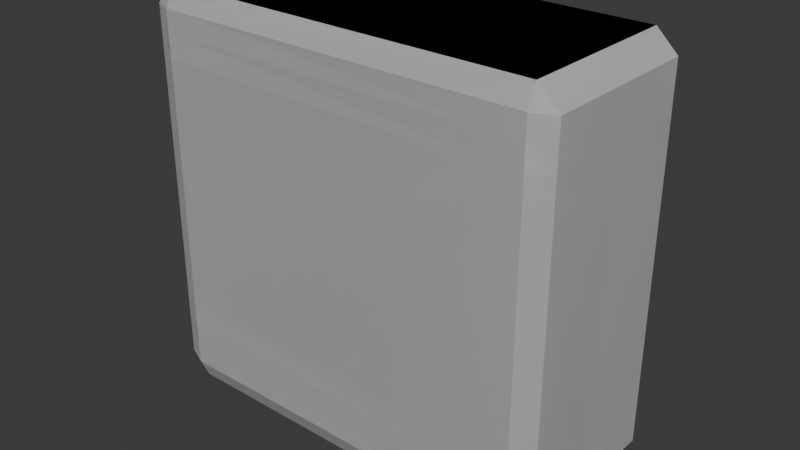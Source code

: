 # Source: Env_Wall_Windowed_A.blend  (saved by Blender 5.0.119; exported with 4.5.12 LTS)
import bpy
from mathutils import Matrix  # noqa: F401  (used for matrix-valued properties, if any)

bpy.ops.wm.read_factory_settings(use_empty=True)
scene = bpy.context.scene
scene.name = 'Scene'

# ---- collections
col_collection = bpy.data.collections.new('Collection'); scene.collection.children.link(col_collection)

# ---- world
world_world = bpy.data.worlds.new('World'); scene.world = world_world
world_world.use_nodes = True; world_world.node_tree.nodes.clear()
_N = world_world.node_tree.nodes; _L = world_world.node_tree.links
n0 = _N.new('ShaderNodeOutputWorld'); n0.name = 'World Output'; n0.location = (200, 100)
n1 = _N.new('ShaderNodeBackground'); n1.name = 'Background'; n1.location = (-200, 100)
n1.inputs[0].default_value = (0.05088, 0.05088, 0.05088, 1.0)
_L.new(n1.outputs[0], n0.inputs[0])
n0.is_active_output = True
world_world.color = (0.05088, 0.05088, 0.05088)
world_world.sun_shadow_jitter_overblur = 0.0

# ---- meshes
me_cube_001 = bpy.data.meshes.new('Cube.001')
me_cube_001.from_pydata([(-1.0, -1.0, -1.0), (-1.0, -1.0, 1.0), (-1.0, 1.0, -1.0), (-1.0, 1.0, 1.0), (0.0, 1.0, -1.0), (0.0, 1.0, 1.0), (0.0, -1.0, -1.0), (0.0, -1.0, 1.0), (-1.0, -1.0, 0.673), (-1.0, 1.0, 0.673), (0.0, -1.0, 0.673), (0.0, 1.0, 0.673), (-1.0, 1.0, -0.6906), (0.0, -1.0, -0.6906), (0.0, 1.0, -0.6906), (-1.0, -1.0, -0.6906), (-1.0, -1.0, -0.5463), (-1.0, 1.0, -0.5463), (0.0, -1.0, -0.5463), (0.0, 1.0, -0.5463), (-1.0, -1.0, 0.7935), (-1.0, 1.0, 0.7935), (0.0, -1.0, 0.7935), (0.0, 1.0, 0.7935)], [], [(20, 1, 3, 21), (22, 7, 1, 20), (5, 3, 1, 7), (2, 4, 6, 0), (21, 3, 5, 23), (17, 9, 11, 19), (18, 10, 8, 16), (16, 8, 9, 17), (0, 15, 12, 2), (6, 13, 15, 0), (2, 12, 14, 4), (15, 16, 17, 12), (13, 18, 16, 15), (12, 17, 19, 14), (9, 21, 23, 11), (10, 22, 20, 8), (8, 20, 21, 9)])
_uv = me_cube_001.uv_layers.new(name='UVMap')
_uv.uv.foreach_set('vector', [0.5992, 0.0, 0.625, 0.0, 0.625, 0.25, 0.5992, 0.25, 0.5992, 0.875, 0.625, 0.875, 0.625, 1.0, 0.5992, 1.0, 0.75, 0.5, 0.875, 0.5, 0.875, 0.75, 0.75, 0.75, 0.125, 0.5, 0.25, 0.5, 0.25, 0.75, 0.125, 0.75, 0.5992, 0.25, 0.625, 0.25, 0.625, 0.375, 0.5992, 0.375, 0.4317, 0.25, 0.5841, 0.25, 0.5841, 0.375, 0.4317, 0.375, 0.4317, 0.875, 0.5841, 0.875, 0.5841, 1.0, 0.4317, 1.0, 0.4317, 0.0, 0.5841, 0.0, 0.5841, 0.25, 0.4317, 0.25, 0.375, 0.0, 0.4137, 0.0, 0.4137, 0.25, 0.375, 0.25, 0.375, 0.875, 0.4137, 0.875, 0.4137, 1.0, 0.375, 1.0, 0.375, 0.25, 0.4137, 0.25, 0.4137, 0.375, 0.375, 0.375, 0.4137, 0.0, 0.4317, 0.0, 0.4317, 0.25, 0.4137, 0.25, 0.4137, 0.875, 0.4317, 0.875, 0.4317, 1.0, 0.4137, 1.0, 0.4137, 0.25, 0.4317, 0.25, 0.4317, 0.375, 0.4137, 0.375, 0.5841, 0.25, 0.5992, 0.25, 0.5992, 0.375, 0.5841, 0.375, 0.5841, 0.875, 0.5992, 0.875, 0.5992, 1.0, 0.5841, 1.0, 0.5841, 0.0, 0.5992, 0.0, 0.5992, 0.25, 0.5841, 0.25])
me_cube_001.update()

# ---- objects
ob_empty_001 = bpy.data.objects.new('Empty.001', None)
ob_empty = bpy.data.objects.new('Empty', None)
ob_empty_002 = bpy.data.objects.new('Empty.002', None)
ob_cube = bpy.data.objects.new('Cube', me_cube_001)

# ---- transforms, parenting, visibility, modifiers, constraints
ob_empty_001.location = (-3.122e-16, 3.236, 95.56)
ob_empty_001.rotation_euler = (1.571, -0.0, 1.571)
ob_empty_001.scale = (4.168, 3.526, 1.0)
ob_empty_001.empty_display_type = 'IMAGE'
ob_empty_001.empty_display_size = 5.0
ob_empty_001.empty_image_depth = 'BACK'
ob_empty_001.show_empty_image_perspective = False
ob_empty_001.empty_image_side = 'FRONT'
ob_empty.location = (1.996, 4.633, 3.096)
ob_empty.rotation_euler = (1.564, 0.001291, 3.121)
ob_empty.scale = (1.821, 1.818, 1.006)
ob_empty.empty_display_type = 'IMAGE'
ob_empty.empty_display_size = 5.0
ob_empty_002.location = (-5.365, -6.199, 3.077)
ob_empty_002.rotation_euler = (1.569, -0.00265, 1.561)
ob_empty_002.empty_display_type = 'IMAGE'
ob_empty_002.empty_display_size = 8.732
ob_empty_002.empty_image_offset = (-0.2863, -0.5)
ob_cube.location = (-2.69, -1.994, 2.614)
ob_cube.rotation_euler = (0.0, -0.0, -1.582)
ob_cube.scale = (1.0, 2.328, 2.253)
_m = ob_cube.modifiers.new('Mirror', 'MIRROR')
_m.use_axis = (True, True, False)
_m = ob_cube.modifiers.new('Bevel', 'BEVEL')

# ---- collection membership
col_collection.objects.link(ob_empty_001)
col_collection.objects.link(ob_empty)
col_collection.objects.link(ob_empty_002)
col_collection.objects.link(ob_cube)

# ---- scene / render settings (as saved in the file)
scene.frame_start = 1; scene.frame_end = 250; scene.frame_set(1)
scene.render.engine = 'BLENDER_EEVEE_NEXT'
scene.render.bake_bias = 0.0
scene.render.bake_samples = 0
bpy.context.view_layer.update()

# ---- added for rendering (the .blend has no active camera and no usable light): camera, sun
cam_auto = bpy.data.cameras.new('AutoCamera')
cam_auto.lens = 50.0
cam_auto.sensor_width = 36.0
cam_auto.clip_end = 1000.0
ob_auto_camera = bpy.data.objects.new('AutoCamera', cam_auto)
scene.collection.objects.link(ob_auto_camera)
ob_auto_camera.location = (3.6131, -9.55758, 7.65631)
ob_auto_camera.rotation_euler = (1.09748, -7.21219e-08, 0.694738)
scene.camera = ob_auto_camera
light_auto_sun = bpy.data.lights.new('AutoSun', 'SUN')
light_auto_sun.energy = 3.0
light_auto_sun.angle = 0.0523599
ob_auto_sun = bpy.data.objects.new('AutoSun', light_auto_sun)
scene.collection.objects.link(ob_auto_sun)
ob_auto_sun.rotation_euler = (0.872665, 0.174533, 0.523599)
bpy.context.view_layer.update()
